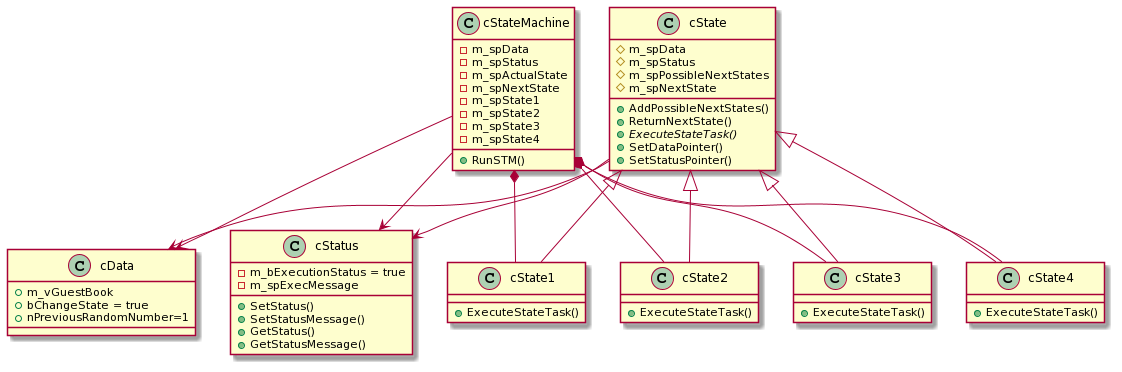

The diagram above was rendered by PlantUML. Its source (embedded in the PNG):
@startuml
class cData{
    +m_vGuestBook
    +bChangeState = true
    +nPreviousRandomNumber=1
}

class cStatus{
    +SetStatus()
    +SetStatusMessage()
    +GetStatus()
    +GetStatusMessage()
    -m_bExecutionStatus = true
    -m_spExecMessage
}

class cStateMachine{
    -m_spData
    -m_spStatus
    -m_spActualState
    -m_spNextState
    -m_spState1
    -m_spState2
    -m_spState3
    -m_spState4
    +RunSTM()
}

class cState{
    #m_spData
    #m_spStatus
    #m_spPossibleNextStates
    #m_spNextState
    +AddPossibleNextStates()
    +ReturnNextState()
    {abstract}+ExecuteStateTask()
    +SetDataPointer()
    +SetStatusPointer()
}
class cState1{
    +ExecuteStateTask()
}
class cState2{
    +ExecuteStateTask()
}
class cState3{
    +ExecuteStateTask()
}
class cState4{
    +ExecuteStateTask()
}

cState <|-- cState1
cState <|-- cState2
cState <|-- cState3
cState <|-- cState4

cStateMachine --> cData
cStateMachine --> cStatus
cState --> cData
cState --> cStatus
cStateMachine *-- cState1
cStateMachine *-- cState2
cStateMachine *-- cState3
cStateMachine *-- cState4
@enduml